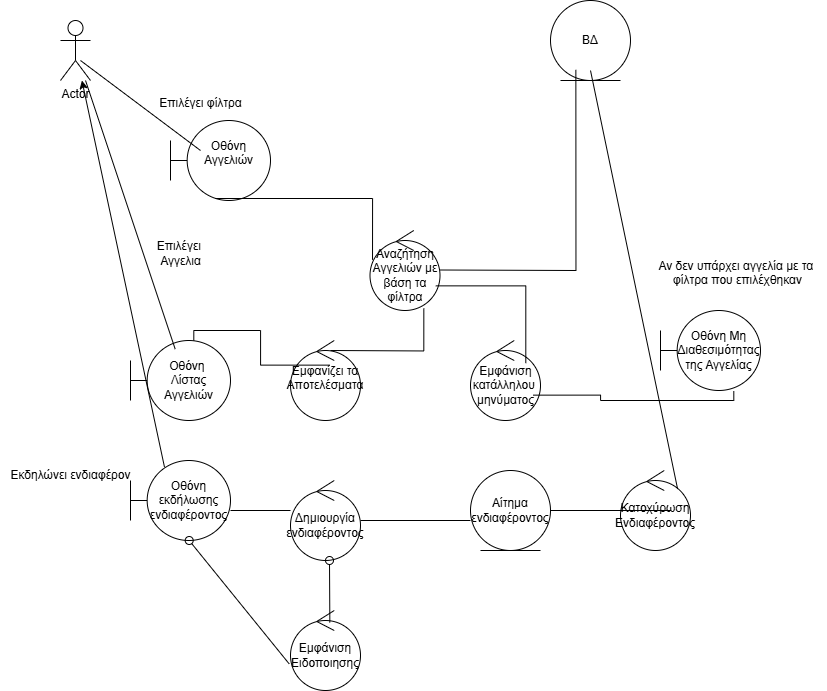

The diagram above was exported from draw.io. Its source (the exported page's mxGraphModel, read from the mxfile embedded in the PNG):
<mxGraphModel dx="1209" dy="654" grid="1" gridSize="10" guides="1" tooltips="1" connect="1" arrows="1" fold="1" page="1" pageScale="1" pageWidth="827" pageHeight="1169" math="0" shadow="0">
  <root>
    <mxCell id="0" />
    <mxCell id="1" parent="0" />
    <mxCell id="y8E1i2GDQO01IlH-EOLb-1" value="Actor" style="shape=umlActor;verticalLabelPosition=bottom;verticalAlign=top;html=1;outlineConnect=0;" parent="1" vertex="1">
      <mxGeometry x="60" y="120" width="30" height="60" as="geometry" />
    </mxCell>
    <mxCell id="y8E1i2GDQO01IlH-EOLb-7" value="&lt;font style=&quot;color: light-dark(rgb(0, 0, 0), rgb(0, 0, 0));&quot;&gt;Οθόνη Αγγελιών&lt;/font&gt;&lt;div&gt;&lt;br&gt;&lt;/div&gt;" style="shape=umlBoundary;whiteSpace=wrap;html=1;fillColor=light-dark(#FFFFFF,#FFFFFF);" parent="1" vertex="1">
      <mxGeometry x="170" y="220" width="100" height="80" as="geometry" />
    </mxCell>
    <mxCell id="y8E1i2GDQO01IlH-EOLb-12" value="&lt;font style=&quot;color: light-dark(rgb(0, 0, 0), rgb(0, 0, 0));&quot;&gt;ΒΔ&lt;/font&gt;" style="ellipse;shape=umlEntity;whiteSpace=wrap;html=1;fillColor=light-dark(#FFFFFF,#FFFFFF);" parent="1" vertex="1">
      <mxGeometry x="550" y="100" width="80" height="80" as="geometry" />
    </mxCell>
    <mxCell id="y8E1i2GDQO01IlH-EOLb-14" value="&lt;font style=&quot;color: light-dark(rgb(0, 0, 0), rgb(0, 0, 0));&quot;&gt;Αναζήτηση Αγγελιών με βάση τα φίλτρα&lt;/font&gt;" style="ellipse;shape=umlControl;whiteSpace=wrap;html=1;fillColor=light-dark(#FFFFFF,#FFFFFF);" parent="1" vertex="1">
      <mxGeometry x="369.5" y="330" width="70" height="80" as="geometry" />
    </mxCell>
    <mxCell id="y8E1i2GDQO01IlH-EOLb-24" value="" style="endArrow=none;html=1;edgeStyle=orthogonalEdgeStyle;rounded=0;exitX=0.447;exitY=0.975;exitDx=0;exitDy=0;exitPerimeter=0;entryX=0.036;entryY=0.367;entryDx=0;entryDy=0;entryPerimeter=0;" parent="1" source="y8E1i2GDQO01IlH-EOLb-7" target="y8E1i2GDQO01IlH-EOLb-14" edge="1">
      <mxGeometry relative="1" as="geometry">
        <mxPoint x="185" y="360" as="sourcePoint" />
        <mxPoint x="345" y="360" as="targetPoint" />
      </mxGeometry>
    </mxCell>
    <mxCell id="y8E1i2GDQO01IlH-EOLb-33" value="&lt;font style=&quot;color: light-dark(rgb(0, 0, 0), rgb(0, 0, 0));&quot;&gt;Εμφανίζει τα Αποτελέσματα&lt;/font&gt;&lt;div&gt;&lt;br&gt;&lt;/div&gt;" style="ellipse;shape=umlControl;whiteSpace=wrap;html=1;fillColor=light-dark(#FFFFFF,#FFFFFF);" parent="1" vertex="1">
      <mxGeometry x="290" y="440" width="70" height="80" as="geometry" />
    </mxCell>
    <mxCell id="y8E1i2GDQO01IlH-EOLb-34" value="" style="endArrow=none;html=1;edgeStyle=orthogonalEdgeStyle;rounded=0;entryX=0.769;entryY=0.975;entryDx=0;entryDy=0;entryPerimeter=0;" parent="1" target="y8E1i2GDQO01IlH-EOLb-14" edge="1">
      <mxGeometry relative="1" as="geometry">
        <mxPoint x="330" y="450" as="sourcePoint" />
        <mxPoint x="490" y="450" as="targetPoint" />
      </mxGeometry>
    </mxCell>
    <mxCell id="y8E1i2GDQO01IlH-EOLb-37" value="&lt;font style=&quot;color: light-dark(rgb(0, 0, 0), rgb(0, 0, 0));&quot;&gt;Οθόνη&amp;nbsp;&lt;/font&gt;&lt;div&gt;&lt;font style=&quot;color: light-dark(rgb(0, 0, 0), rgb(0, 0, 0));&quot;&gt;Λίστας&lt;/font&gt;&lt;/div&gt;&lt;div&gt;&lt;font style=&quot;color: light-dark(rgb(0, 0, 0), rgb(0, 0, 0));&quot;&gt;Αγγελιών&lt;/font&gt;&lt;/div&gt;" style="shape=umlBoundary;whiteSpace=wrap;html=1;fillColor=light-dark(#FFFFFF,#FFFFFF);" parent="1" vertex="1">
      <mxGeometry x="130" y="440" width="100" height="80" as="geometry" />
    </mxCell>
    <mxCell id="y8E1i2GDQO01IlH-EOLb-45" value="&lt;font style=&quot;color: light-dark(rgb(0, 0, 0), rgb(255, 0, 0));&quot;&gt;Εμφάνιση&lt;/font&gt;&lt;div&gt;&lt;font style=&quot;color: light-dark(rgb(0, 0, 0), rgb(255, 0, 0));&quot;&gt;κατάλληλου&amp;nbsp;&lt;/font&gt;&lt;/div&gt;&lt;div&gt;&lt;font style=&quot;color: light-dark(rgb(0, 0, 0), rgb(255, 0, 0));&quot;&gt;μηνύματος&lt;/font&gt;&lt;/div&gt;" style="ellipse;shape=umlControl;Sparedce=wrap;html=1;strokeColor=light-dark(#000000,#FF0000);fillColor=light-dark(#FFFFFF,#FFFFFF);" parent="1" vertex="1">
      <mxGeometry x="470" y="440" width="70" height="80" as="geometry" />
    </mxCell>
    <mxCell id="y8E1i2GDQO01IlH-EOLb-46" value="&lt;font style=&quot;color: light-dark(rgb(0, 0, 0), rgb(255, 0, 0));&quot;&gt;Οθόνη Μη Διαθεσιμότητας της Αγγελίας&lt;/font&gt;" style="shape=umlBoundary;whiteSpace=wrap;html=1;strokeColor=light-dark(#000000,#CC0000);fillColor=light-dark(#FFFFFF,#FFFFFF);" parent="1" vertex="1">
      <mxGeometry x="660" y="410" width="100" height="80" as="geometry" />
    </mxCell>
    <mxCell id="y8E1i2GDQO01IlH-EOLb-47" value="" style="endArrow=none;html=1;edgeStyle=orthogonalEdgeStyle;rounded=0;exitX=0.895;exitY=0.683;exitDx=0;exitDy=0;exitPerimeter=0;entryX=0.733;entryY=1.008;entryDx=0;entryDy=0;entryPerimeter=0;strokeColor=light-dark(#000000,#FF0000);" parent="1" source="y8E1i2GDQO01IlH-EOLb-45" target="y8E1i2GDQO01IlH-EOLb-46" edge="1">
      <mxGeometry relative="1" as="geometry">
        <mxPoint x="550" y="500" as="sourcePoint" />
        <mxPoint x="710" y="500" as="targetPoint" />
      </mxGeometry>
    </mxCell>
    <mxCell id="y8E1i2GDQO01IlH-EOLb-50" value="" style="endArrow=none;html=1;edgeStyle=orthogonalEdgeStyle;rounded=0;exitX=0.94;exitY=0.692;exitDx=0;exitDy=0;exitPerimeter=0;entryX=0.79;entryY=0.283;entryDx=0;entryDy=0;entryPerimeter=0;strokeColor=light-dark(#000000,#FF0000);" parent="1" source="y8E1i2GDQO01IlH-EOLb-14" target="y8E1i2GDQO01IlH-EOLb-45" edge="1">
      <mxGeometry relative="1" as="geometry">
        <mxPoint x="449" y="420" as="sourcePoint" />
        <mxPoint x="609" y="420" as="targetPoint" />
      </mxGeometry>
    </mxCell>
    <mxCell id="y8E1i2GDQO01IlH-EOLb-52" value="&lt;br&gt;&lt;div&gt;&lt;br&gt;&lt;/div&gt;" style="edgeLabel;resizable=0;html=1;align=right;verticalAlign=bottom;" parent="y8E1i2GDQO01IlH-EOLb-50" connectable="0" vertex="1">
      <mxGeometry x="1" relative="1" as="geometry" />
    </mxCell>
    <mxCell id="y8E1i2GDQO01IlH-EOLb-53" value="" style="endArrow=none;html=1;edgeStyle=orthogonalEdgeStyle;rounded=0;exitX=0.633;exitY=0;exitDx=0;exitDy=0;exitPerimeter=0;entryX=0.562;entryY=0.308;entryDx=0;entryDy=0;entryPerimeter=0;" parent="1" source="y8E1i2GDQO01IlH-EOLb-37" target="y8E1i2GDQO01IlH-EOLb-33" edge="1">
      <mxGeometry relative="1" as="geometry">
        <mxPoint x="195" y="400" as="sourcePoint" />
        <mxPoint x="355" y="400" as="targetPoint" />
      </mxGeometry>
    </mxCell>
    <mxCell id="7umJ5TfGuTDDJfK55aNz-1" value="" style="endArrow=none;html=1;edgeStyle=orthogonalEdgeStyle;rounded=0;entryX=0.317;entryY=0.867;entryDx=0;entryDy=0;entryPerimeter=0;" parent="1" target="y8E1i2GDQO01IlH-EOLb-12" edge="1">
      <mxGeometry relative="1" as="geometry">
        <mxPoint x="439.5" y="369.5" as="sourcePoint" />
        <mxPoint x="599.5" y="369.5" as="targetPoint" />
      </mxGeometry>
    </mxCell>
    <mxCell id="7umJ5TfGuTDDJfK55aNz-4" value="&lt;font style=&quot;color: light-dark(rgb(0, 0, 0), rgb(255, 0, 0));&quot;&gt;Αν δεν υπάρχει αγγελία με τα&amp;nbsp;&lt;/font&gt;&lt;div&gt;&lt;font style=&quot;color: light-dark(rgb(0, 0, 0), rgb(255, 0, 0));&quot;&gt;φίλτρα που επιλέχθηκαν&lt;br&gt;&lt;/font&gt;&lt;div&gt;&lt;br&gt;&lt;/div&gt;&lt;/div&gt;" style="text;html=1;align=center;verticalAlign=middle;resizable=0;points=[];autosize=1;strokeColor=none;fillColor=none;" parent="1" vertex="1">
      <mxGeometry x="647" y="350" width="180" height="60" as="geometry" />
    </mxCell>
    <mxCell id="PScOeJzJ49-wiHqdTVna-9" value="Επιλέγει φίλτρα" style="text;html=1;align=center;verticalAlign=middle;resizable=0;points=[];autosize=1;strokeColor=none;fillColor=none;" parent="1" vertex="1">
      <mxGeometry x="145" y="188" width="110" height="30" as="geometry" />
    </mxCell>
    <mxCell id="PScOeJzJ49-wiHqdTVna-11" value="&lt;font style=&quot;color: light-dark(rgb(0, 0, 0), rgb(0, 0, 0));&quot;&gt;Οθόνη εκδήλωσης ενδιαφέροντος&lt;/font&gt;" style="shape=umlBoundary;whiteSpace=wrap;html=1;fillColor=light-dark(#FFFFFF,#FFFFFF);" parent="1" vertex="1">
      <mxGeometry x="130" y="560" width="100" height="80" as="geometry" />
    </mxCell>
    <mxCell id="PScOeJzJ49-wiHqdTVna-12" value="&lt;div&gt;&lt;span style=&quot;background-color: transparent;&quot;&gt;&lt;font style=&quot;color: light-dark(rgb(0, 0, 0), rgb(0, 0, 0));&quot;&gt;Δημιουργία&lt;/font&gt;&lt;/span&gt;&lt;/div&gt;&lt;div&gt;&lt;font style=&quot;color: light-dark(rgb(0, 0, 0), rgb(0, 0, 0));&quot;&gt;&lt;span style=&quot;background-color: transparent;&quot;&gt;ενδιαφέροντο&lt;/span&gt;&lt;span style=&quot;background-color: transparent;&quot;&gt;ς&lt;/span&gt;&lt;/font&gt;&lt;/div&gt;" style="ellipse;shape=umlControl;whiteSpace=wrap;html=1;fillColor=light-dark(#FFFFFF,#FFFFFF);" parent="1" vertex="1">
      <mxGeometry x="290" y="580" width="70" height="80" as="geometry" />
    </mxCell>
    <mxCell id="PScOeJzJ49-wiHqdTVna-16" value="Εκδηλώνει ενδιαφέρον" style="text;html=1;align=center;verticalAlign=middle;resizable=0;points=[];autosize=1;strokeColor=none;fillColor=none;" parent="1" vertex="1">
      <mxGeometry y="560" width="140" height="30" as="geometry" />
    </mxCell>
    <mxCell id="PScOeJzJ49-wiHqdTVna-17" value="" style="endArrow=none;html=1;edgeStyle=orthogonalEdgeStyle;rounded=0;" parent="1" edge="1">
      <mxGeometry relative="1" as="geometry">
        <mxPoint x="230" y="610" as="sourcePoint" />
        <mxPoint x="290" y="610" as="targetPoint" />
      </mxGeometry>
    </mxCell>
    <mxCell id="PScOeJzJ49-wiHqdTVna-23" value="&lt;font style=&quot;color: light-dark(rgb(0, 0, 0), rgb(0, 0, 0));&quot;&gt;Αίτημα ενδιαφέροντος&lt;/font&gt;" style="ellipse;shape=umlEntity;whiteSpace=wrap;html=1;fillColor=light-dark(#FFFFFF,#FFFFFF);" parent="1" vertex="1">
      <mxGeometry x="470" y="570" width="80" height="80" as="geometry" />
    </mxCell>
    <mxCell id="PScOeJzJ49-wiHqdTVna-26" value="&lt;font style=&quot;color: light-dark(rgb(0, 0, 0), rgb(0, 0, 0));&quot;&gt;Εμφάνιση Ειδοποιησης&lt;/font&gt;" style="ellipse;shape=umlControl;whiteSpace=wrap;html=1;fillColor=light-dark(#FFFFFF,#FFFFFF);" parent="1" vertex="1">
      <mxGeometry x="290" y="710" width="70" height="80" as="geometry" />
    </mxCell>
    <mxCell id="PScOeJzJ49-wiHqdTVna-27" value="" style="html=1;verticalAlign=bottom;startArrow=oval;startFill=0;endArrow=none;startSize=8;curved=0;rounded=0;entryX=0.562;entryY=0.15;entryDx=0;entryDy=0;entryPerimeter=0;" parent="1" target="PScOeJzJ49-wiHqdTVna-26" edge="1">
      <mxGeometry width="60" relative="1" as="geometry">
        <mxPoint x="329" y="660" as="sourcePoint" />
        <mxPoint x="390" y="570" as="targetPoint" />
      </mxGeometry>
    </mxCell>
    <mxCell id="PScOeJzJ49-wiHqdTVna-28" value="" style="html=1;verticalAlign=bottom;startArrow=oval;startFill=0;endArrow=none;startSize=8;curved=0;rounded=0;exitX=0.587;exitY=1;exitDx=0;exitDy=0;exitPerimeter=0;entryX=-0.019;entryY=0.667;entryDx=0;entryDy=0;entryPerimeter=0;" parent="1" source="PScOeJzJ49-wiHqdTVna-11" target="PScOeJzJ49-wiHqdTVna-26" edge="1">
      <mxGeometry width="60" relative="1" as="geometry">
        <mxPoint x="160" y="770" as="sourcePoint" />
        <mxPoint x="220" y="770" as="targetPoint" />
      </mxGeometry>
    </mxCell>
    <mxCell id="IG_iN5K51XnwQN5MHUZ8-1" value="" style="endArrow=none;html=1;rounded=0;exitX=0.3;exitY=0.375;exitDx=0;exitDy=0;exitPerimeter=0;startFill=0;" parent="1" source="y8E1i2GDQO01IlH-EOLb-7" edge="1">
      <mxGeometry width="50" height="50" relative="1" as="geometry">
        <mxPoint x="30" y="210" as="sourcePoint" />
        <mxPoint x="80" y="160" as="targetPoint" />
      </mxGeometry>
    </mxCell>
    <mxCell id="IG_iN5K51XnwQN5MHUZ8-2" value="" style="endArrow=none;html=1;rounded=0;exitX=0.447;exitY=0.108;exitDx=0;exitDy=0;exitPerimeter=0;startFill=0;" parent="1" source="y8E1i2GDQO01IlH-EOLb-37" target="y8E1i2GDQO01IlH-EOLb-1" edge="1">
      <mxGeometry width="50" height="50" relative="1" as="geometry">
        <mxPoint x="30" y="285" as="sourcePoint" />
        <mxPoint x="70" y="180" as="targetPoint" />
      </mxGeometry>
    </mxCell>
    <mxCell id="IG_iN5K51XnwQN5MHUZ8-3" value="" style="endArrow=classic;html=1;rounded=0;exitX=0.34;exitY=0.083;exitDx=0;exitDy=0;exitPerimeter=0;" parent="1" source="PScOeJzJ49-wiHqdTVna-11" target="y8E1i2GDQO01IlH-EOLb-1" edge="1">
      <mxGeometry width="50" height="50" relative="1" as="geometry">
        <mxPoint x="10" y="430" as="sourcePoint" />
        <mxPoint x="60" y="380" as="targetPoint" />
      </mxGeometry>
    </mxCell>
    <mxCell id="IG_iN5K51XnwQN5MHUZ8-4" value="Επιλέγει&amp;nbsp;&lt;div&gt;Αγγελια&lt;/div&gt;" style="text;html=1;align=center;verticalAlign=middle;resizable=0;points=[];autosize=1;strokeColor=none;fillColor=none;" parent="1" vertex="1">
      <mxGeometry x="145" y="333" width="70" height="40" as="geometry" />
    </mxCell>
    <mxCell id="IG_iN5K51XnwQN5MHUZ8-8" value="" style="endArrow=none;endFill=1;endSize=12;html=1;rounded=0;startFill=0;" parent="1" edge="1">
      <mxGeometry width="160" relative="1" as="geometry">
        <mxPoint x="360" y="620" as="sourcePoint" />
        <mxPoint x="470" y="620" as="targetPoint" />
      </mxGeometry>
    </mxCell>
    <mxCell id="iVTiZVWfFvZfp8-jOQ8C-1" value="&lt;font style=&quot;color: light-dark(rgb(0, 0, 0), rgb(0, 0, 0));&quot;&gt;Κατοχύρωση&lt;/font&gt;&lt;div&gt;&lt;font style=&quot;color: light-dark(rgb(0, 0, 0), rgb(0, 0, 0));&quot;&gt;Ενδιαφέροντος&lt;/font&gt;&lt;/div&gt;" style="ellipse;shape=umlControl;whiteSpace=wrap;html=1;fillColor=light-dark(#FFFFFF,#FFFFFF);" vertex="1" parent="1">
      <mxGeometry x="620" y="570" width="70" height="80" as="geometry" />
    </mxCell>
    <mxCell id="iVTiZVWfFvZfp8-jOQ8C-2" value="" style="endArrow=none;html=1;rounded=0;exitX=1;exitY=0.5;exitDx=0;exitDy=0;entryX=0.714;entryY=0.5;entryDx=0;entryDy=0;entryPerimeter=0;startFill=0;" edge="1" parent="1" source="PScOeJzJ49-wiHqdTVna-23" target="iVTiZVWfFvZfp8-jOQ8C-1">
      <mxGeometry width="50" height="50" relative="1" as="geometry">
        <mxPoint x="570" y="590" as="sourcePoint" />
        <mxPoint x="620" y="540" as="targetPoint" />
      </mxGeometry>
    </mxCell>
    <mxCell id="iVTiZVWfFvZfp8-jOQ8C-4" value="" style="endArrow=none;html=1;rounded=0;exitX=0.816;exitY=0.232;exitDx=0;exitDy=0;exitPerimeter=0;entryX=0.5;entryY=0.875;entryDx=0;entryDy=0;entryPerimeter=0;startFill=0;" edge="1" parent="1" source="iVTiZVWfFvZfp8-jOQ8C-1" target="y8E1i2GDQO01IlH-EOLb-12">
      <mxGeometry width="50" height="50" relative="1" as="geometry">
        <mxPoint x="720" y="580" as="sourcePoint" />
        <mxPoint x="770" y="530" as="targetPoint" />
      </mxGeometry>
    </mxCell>
  </root>
</mxGraphModel>